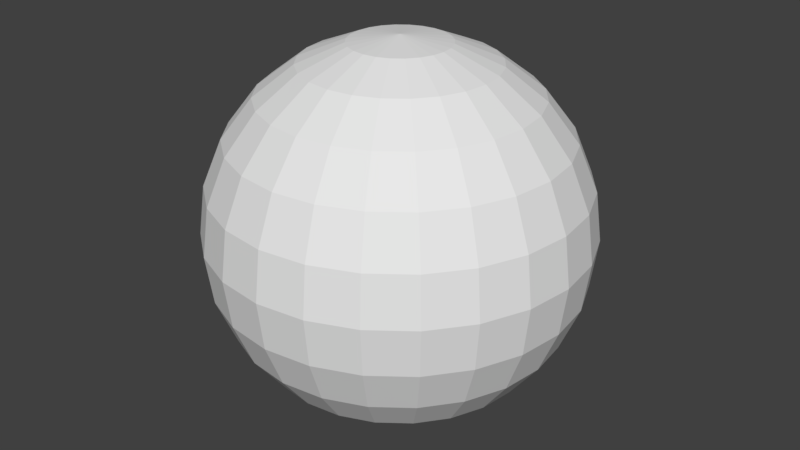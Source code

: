 # Source: DiscoBall.blend  (saved by Blender 2.78.0; exported with 4.5.12 LTS)
import bpy
from mathutils import Matrix  # noqa: F401  (used for matrix-valued properties, if any)

bpy.ops.wm.read_factory_settings(use_empty=True)
scene = bpy.context.scene
scene.name = 'Scene'

# ---- collections
col_collection_1 = bpy.data.collections.new('Collection 1'); scene.collection.children.link(col_collection_1)

# ---- materials (node trees are filled in below, after node groups)
mat_material_001 = bpy.data.materials.new('Material.001')
mat_material_001.alpha_threshold = 0.0
mat_material_001.use_transparent_shadow = False
mat_material_001.roughness = 0.5

# ---- material node trees

# ---- world
world_world = bpy.data.worlds.new('World'); scene.world = world_world
world_world.color = (0.05088, 0.05088, 0.05088)
world_world.use_sun_shadow = False
world_world.sun_shadow_jitter_overblur = 0.0
world_world.cycles.sampling_method = 'MANUAL'

# ---- meshes
me_sphere = bpy.data.meshes.new('Sphere')
me_sphere.from_pydata([(0.06699, 0.25, 0.9659), (0.1294, 0.483, 0.866), (0.183, 0.683, 0.7071), (0.2241, 0.8365, 0.5), (0.25, 0.933, 0.2588), (0.2588, 0.9659, 7.55e-08), (0.25, 0.933, -0.2588), (0.2241, 0.8365, -0.5), (0.183, 0.683, -0.7071), (0.1294, 0.483, -0.866), (0.06699, 0.25, -0.9659), (0.1294, 0.2241, 0.9659), (0.25, 0.433, 0.866), (0.3536, 0.6124, 0.7071), (0.433, 0.75, 0.5), (0.483, 0.8365, 0.2588), (0.5, 0.866, 7.55e-08), (0.483, 0.8365, -0.2588), (0.433, 0.75, -0.5), (0.3536, 0.6124, -0.7071), (0.25, 0.433, -0.866), (0.1294, 0.2241, -0.9659), (-2.754e-07, 1.141e-07, 1.0), (0.183, 0.183, 0.9659), (0.3536, 0.3536, 0.866), (0.5, 0.5, 0.7071), (0.6124, 0.6124, 0.5), (0.683, 0.683, 0.2588), (0.7071, 0.7071, 7.55e-08), (0.683, 0.683, -0.2588), (0.6124, 0.6124, -0.5), (0.5, 0.5, -0.7071), (0.3536, 0.3536, -0.866), (0.183, 0.183, -0.9659), (0.0, 3.894e-07, -1.0), (0.2241, 0.1294, 0.9659), (0.433, 0.25, 0.866), (0.6124, 0.3536, 0.7071), (0.75, 0.433, 0.5), (0.8365, 0.483, 0.2588), (0.866, 0.5, 7.55e-08), (0.8365, 0.483, -0.2588), (0.75, 0.433, -0.5), (0.6124, 0.3536, -0.7071), (0.433, 0.25, -0.866), (0.2241, 0.1294, -0.9659), (0.25, 0.06699, 0.9659), (0.483, 0.1294, 0.866), (0.683, 0.183, 0.7071), (0.8365, 0.2241, 0.5), (0.933, 0.25, 0.2588), (0.9659, 0.2588, 7.55e-08), (0.933, 0.25, -0.2588), (0.8365, 0.2241, -0.5), (0.683, 0.183, -0.7071), (0.483, 0.1294, -0.866), (0.25, 0.06699, -0.9659), (0.2588, 4.007e-07, 0.9659), (0.5, 3.262e-07, 0.866), (0.7071, 3.262e-07, 0.7071), (0.866, 3.411e-07, 0.5), (0.9659, 4.305e-07, 0.2588), (1.0, 3.262e-07, 7.55e-08), (0.9659, 4.156e-07, -0.2588), (0.866, 3.411e-07, -0.5), (0.7071, 4.007e-07, -0.7071), (0.5, 3.932e-07, -0.866), (0.2588, 3.932e-07, -0.9659), (0.25, -0.06699, 0.9659), (0.483, -0.1294, 0.866), (0.683, -0.183, 0.7071), (0.8365, -0.2241, 0.5), (0.933, -0.25, 0.2588), (0.9659, -0.2588, 7.55e-08), (0.933, -0.25, -0.2588), (0.8365, -0.2241, -0.5), (0.683, -0.183, -0.7071), (0.483, -0.1294, -0.866), (0.25, -0.06699, -0.9659), (0.2241, -0.1294, 0.9659), (0.433, -0.25, 0.866), (0.6124, -0.3536, 0.7071), (0.75, -0.433, 0.5), (0.8365, -0.483, 0.2588), (0.866, -0.5, 7.55e-08), (0.8365, -0.483, -0.2588), (0.75, -0.433, -0.5), (0.6124, -0.3536, -0.7071), (0.433, -0.25, -0.866), (0.2241, -0.1294, -0.9659), (0.183, -0.183, 0.9659), (0.3536, -0.3536, 0.866), (0.5, -0.5, 0.7071), (0.6124, -0.6124, 0.5), (0.683, -0.683, 0.2588), (0.7071, -0.7071, 7.55e-08), (0.683, -0.683, -0.2588), (0.6124, -0.6124, -0.5), (0.5, -0.5, -0.7071), (0.3536, -0.3536, -0.866), (0.183, -0.183, -0.9659), (0.1294, -0.2241, 0.9659), (0.25, -0.433, 0.866), (0.3536, -0.6124, 0.7071), (0.433, -0.75, 0.5), (0.483, -0.8365, 0.2588), (0.5, -0.866, 7.55e-08), (0.483, -0.8365, -0.2588), (0.433, -0.75, -0.5), (0.3536, -0.6124, -0.7071), (0.25, -0.433, -0.866), (0.1294, -0.2241, -0.9659), (0.06699, -0.25, 0.9659), (0.1294, -0.483, 0.866), (0.183, -0.683, 0.7071), (0.2241, -0.8365, 0.5), (0.25, -0.933, 0.2588), (0.2588, -0.9659, 7.55e-08), (0.25, -0.933, -0.2588), (0.2241, -0.8365, -0.5), (0.183, -0.683, -0.7071), (0.1294, -0.483, -0.866), (0.06699, -0.25, -0.9659), (1.097e-08, -0.2588, 0.9659), (-7.099e-08, -0.5, 0.866), (-1.455e-07, -0.7071, 0.7071), (-5.608e-08, -0.866, 0.5), (-5.608e-08, -0.9659, 0.2588), (-8.589e-08, -1.0, 7.55e-08), (-5.608e-08, -0.9659, -0.2588), (-5.608e-08, -0.866, -0.5), (-8.589e-08, -0.7071, -0.7071), (-3.373e-08, -0.5, -0.866), (-1.883e-08, -0.2588, -0.9659), (-0.06699, -0.25, 0.9659), (-0.1294, -0.483, 0.866), (-0.183, -0.683, 0.7071), (-0.2241, -0.8365, 0.5), (-0.25, -0.933, 0.2588), (-0.2588, -0.9659, 7.55e-08), (-0.25, -0.933, -0.2588), (-0.2241, -0.8365, -0.5), (-0.183, -0.683, -0.7071), (-0.1294, -0.483, -0.866), (-0.06699, -0.25, -0.9659), (-0.1294, -0.2241, 0.9659), (-0.25, -0.433, 0.866), (-0.3536, -0.6124, 0.7071), (-0.433, -0.75, 0.5), (-0.483, -0.8365, 0.2588), (-0.5, -0.866, 7.55e-08), (-0.483, -0.8365, -0.2588), (-0.433, -0.75, -0.5), (-0.3536, -0.6124, -0.7071), (-0.25, -0.433, -0.866), (-0.1294, -0.2241, -0.9659), (-0.183, -0.183, 0.9659), (-0.3536, -0.3536, 0.866), (-0.5, -0.5, 0.7071), (-0.6124, -0.6124, 0.5), (-0.683, -0.683, 0.2588), (-0.7071, -0.7071, 7.55e-08), (-0.683, -0.683, -0.2588), (-0.6124, -0.6124, -0.5), (-0.5, -0.5, -0.7071), (-0.3536, -0.3536, -0.866), (-0.183, -0.183, -0.9659), (-0.2241, -0.1294, 0.9659), (-0.433, -0.25, 0.866), (-0.6124, -0.3536, 0.7071), (-0.75, -0.433, 0.5), (-0.8365, -0.483, 0.2588), (-0.866, -0.5, 7.55e-08), (-0.8365, -0.483, -0.2588), (-0.75, -0.433, -0.5), (-0.6124, -0.3536, -0.7071), (-0.433, -0.25, -0.866), (-0.2241, -0.1294, -0.9659), (-0.25, -0.06699, 0.9659), (-0.483, -0.1294, 0.866), (-0.683, -0.183, 0.7071), (-0.8365, -0.2241, 0.5), (-0.933, -0.25, 0.2588), (-0.9659, -0.2588, 7.55e-08), (-0.933, -0.25, -0.2588), (-0.8365, -0.2241, -0.5), (-0.683, -0.183, -0.7071), (-0.483, -0.1294, -0.866), (-0.25, -0.06699, -0.9659), (-0.2588, 4.081e-07, 0.9659), (-0.5, 4.678e-07, 0.866), (-0.7071, 4.901e-07, 0.7071), (-0.866, 4.901e-07, 0.5), (-0.9659, 4.007e-07, 0.2588), (-1.0, 3.709e-07, 7.55e-08), (-0.9659, 3.709e-07, -0.2588), (-0.866, 4.901e-07, -0.5), (-0.7071, 4.603e-07, -0.7071), (-0.5, 3.634e-07, -0.866), (-0.2588, 4.156e-07, -0.9659), (-0.25, 0.06699, 0.9659), (-0.483, 0.1294, 0.866), (-0.683, 0.183, 0.7071), (-0.8365, 0.2241, 0.5), (-0.933, 0.25, 0.2588), (-0.9659, 0.2588, 7.55e-08), (-0.933, 0.25, -0.2588), (-0.8365, 0.2241, -0.5), (-0.683, 0.183, -0.7071), (-0.483, 0.1294, -0.866), (-0.25, 0.06699, -0.9659), (-0.2241, 0.1294, 0.9659), (-0.433, 0.25, 0.866), (-0.6124, 0.3536, 0.7071), (-0.75, 0.433, 0.5), (-0.8365, 0.483, 0.2588), (-0.866, 0.5, 7.55e-08), (-0.8365, 0.483, -0.2588), (-0.75, 0.433, -0.5), (-0.6124, 0.3536, -0.7071), (-0.433, 0.25, -0.866), (-0.2241, 0.1294, -0.9659), (-0.183, 0.183, 0.9659), (-0.3536, 0.3536, 0.866), (-0.5, 0.5, 0.7071), (-0.6124, 0.6124, 0.5), (-0.683, 0.683, 0.2588), (-0.7071, 0.7071, 7.55e-08), (-0.683, 0.683, -0.2588), (-0.6124, 0.6124, -0.5), (-0.5, 0.5, -0.7071), (-0.3536, 0.3536, -0.866), (-0.183, 0.183, -0.9659), (-0.1294, 0.2241, 0.9659), (-0.25, 0.433, 0.866), (-0.3536, 0.6124, 0.7071), (-0.433, 0.75, 0.5), (-0.483, 0.8365, 0.2588), (-0.5, 0.866, 7.55e-08), (-0.483, 0.8365, -0.2588), (-0.433, 0.75, -0.5), (-0.3536, 0.6124, -0.7071), (-0.25, 0.433, -0.866), (-0.1294, 0.2241, -0.9659), (-0.06699, 0.25, 0.9659), (-0.1294, 0.483, 0.866), (-0.183, 0.683, 0.7071), (-0.2241, 0.8365, 0.5), (-0.25, 0.933, 0.2588), (-0.2588, 0.9659, 7.55e-08), (-0.25, 0.933, -0.2588), (-0.2241, 0.8365, -0.5), (-0.183, 0.683, -0.7071), (-0.1294, 0.483, -0.866), (-0.06699, 0.25, -0.9659), (1.842e-08, 0.2588, 0.9659), (4.822e-08, 0.5, 0.866), (7.803e-08, 0.7071, 0.7071), (1.842e-08, 0.866, 0.5), (-5.608e-08, 0.9659, 0.2588), (-4.118e-08, 1.0, 7.55e-08), (3.52e-09, 0.9659, -0.2588), (1.842e-08, 0.866, -0.5), (7.803e-08, 0.7071, -0.7071), (-5.608e-08, 0.5, -0.866), (1.842e-08, 0.2588, -0.9659)], [], [(260, 259, 4, 5), (257, 256, 1, 2), (264, 263, 8, 9), (261, 260, 5, 6), (258, 257, 2, 3), (265, 264, 9, 10), (255, 22, 0), (262, 261, 6, 7), (259, 258, 3, 4), (34, 265, 10), (256, 255, 0, 1), (263, 262, 7, 8), (3, 2, 13, 14), (10, 9, 20, 21), (0, 22, 11), (7, 6, 17, 18), (4, 3, 14, 15), (34, 10, 21), (1, 0, 11, 12), (8, 7, 18, 19), (5, 4, 15, 16), (2, 1, 12, 13), (9, 8, 19, 20), (6, 5, 16, 17), (13, 12, 24, 25), (20, 19, 31, 32), (17, 16, 28, 29), (14, 13, 25, 26), (21, 20, 32, 33), (11, 22, 23), (18, 17, 29, 30), (15, 14, 26, 27), (34, 21, 33), (12, 11, 23, 24), (19, 18, 30, 31), (16, 15, 27, 28), (27, 26, 38, 39), (34, 33, 45), (24, 23, 35, 36), (31, 30, 42, 43), (28, 27, 39, 40), (25, 24, 36, 37), (32, 31, 43, 44), (29, 28, 40, 41), (26, 25, 37, 38), (33, 32, 44, 45), (23, 22, 35), (30, 29, 41, 42), (38, 37, 48, 49), (45, 44, 55, 56), (35, 22, 46), (42, 41, 52, 53), (39, 38, 49, 50), (34, 45, 56), (36, 35, 46, 47), (43, 42, 53, 54), (40, 39, 50, 51), (37, 36, 47, 48), (44, 43, 54, 55), (41, 40, 51, 52), (51, 50, 61, 62), (48, 47, 58, 59), (55, 54, 65, 66), (52, 51, 62, 63), (49, 48, 59, 60), (56, 55, 66, 67), (46, 22, 57), (53, 52, 63, 64), (50, 49, 60, 61), (34, 56, 67), (47, 46, 57, 58), (54, 53, 64, 65), (61, 60, 71, 72), (34, 67, 78), (58, 57, 68, 69), (65, 64, 75, 76), (62, 61, 72, 73), (59, 58, 69, 70), (66, 65, 76, 77), (63, 62, 73, 74), (60, 59, 70, 71), (67, 66, 77, 78), (57, 22, 68), (64, 63, 74, 75), (74, 73, 84, 85), (71, 70, 81, 82), (78, 77, 88, 89), (68, 22, 79), (75, 74, 85, 86), (72, 71, 82, 83), (34, 78, 89), (69, 68, 79, 80), (76, 75, 86, 87), (73, 72, 83, 84), (70, 69, 80, 81), (77, 76, 87, 88), (84, 83, 94, 95), (81, 80, 91, 92), (88, 87, 98, 99), (85, 84, 95, 96), (82, 81, 92, 93), (89, 88, 99, 100), (79, 22, 90), (86, 85, 96, 97), (83, 82, 93, 94), (34, 89, 100), (80, 79, 90, 91), (87, 86, 97, 98), (97, 96, 107, 108), (94, 93, 104, 105), (34, 100, 111), (91, 90, 101, 102), (98, 97, 108, 109), (95, 94, 105, 106), (92, 91, 102, 103), (99, 98, 109, 110), (96, 95, 106, 107), (93, 92, 103, 104), (100, 99, 110, 111), (90, 22, 101), (107, 106, 117, 118), (104, 103, 114, 115), (111, 110, 121, 122), (101, 22, 112), (108, 107, 118, 119), (105, 104, 115, 116), (34, 111, 122), (102, 101, 112, 113), (109, 108, 119, 120), (106, 105, 116, 117), (103, 102, 113, 114), (110, 109, 120, 121), (120, 119, 130, 131), (117, 116, 127, 128), (114, 113, 124, 125), (121, 120, 131, 132), (118, 117, 128, 129), (115, 114, 125, 126), (122, 121, 132, 133), (112, 22, 123), (119, 118, 129, 130), (116, 115, 126, 127), (34, 122, 133), (113, 112, 123, 124), (123, 22, 134), (130, 129, 140, 141), (127, 126, 137, 138), (34, 133, 144), (124, 123, 134, 135), (131, 130, 141, 142), (128, 127, 138, 139), (125, 124, 135, 136), (132, 131, 142, 143), (129, 128, 139, 140), (126, 125, 136, 137), (133, 132, 143, 144), (143, 142, 153, 154), (140, 139, 150, 151), (137, 136, 147, 148), (144, 143, 154, 155), (134, 22, 145), (141, 140, 151, 152), (138, 137, 148, 149), (34, 144, 155), (135, 134, 145, 146), (142, 141, 152, 153), (139, 138, 149, 150), (136, 135, 146, 147), (146, 145, 156, 157), (153, 152, 163, 164), (150, 149, 160, 161), (147, 146, 157, 158), (154, 153, 164, 165), (151, 150, 161, 162), (148, 147, 158, 159), (155, 154, 165, 166), (145, 22, 156), (152, 151, 162, 163), (149, 148, 159, 160), (34, 155, 166), (166, 165, 176, 177), (156, 22, 167), (163, 162, 173, 174), (160, 159, 170, 171), (34, 166, 177), (157, 156, 167, 168), (164, 163, 174, 175), (161, 160, 171, 172), (158, 157, 168, 169), (165, 164, 175, 176), (162, 161, 172, 173), (159, 158, 169, 170), (169, 168, 179, 180), (176, 175, 186, 187), (173, 172, 183, 184), (170, 169, 180, 181), (177, 176, 187, 188), (167, 22, 178), (174, 173, 184, 185), (171, 170, 181, 182), (34, 177, 188), (168, 167, 178, 179), (175, 174, 185, 186), (172, 171, 182, 183), (34, 188, 199), (179, 178, 189, 190), (186, 185, 196, 197), (183, 182, 193, 194), (180, 179, 190, 191), (187, 186, 197, 198), (184, 183, 194, 195), (181, 180, 191, 192), (188, 187, 198, 199), (178, 22, 189), (185, 184, 195, 196), (182, 181, 192, 193), (192, 191, 202, 203), (199, 198, 209, 210), (189, 22, 200), (196, 195, 206, 207), (193, 192, 203, 204), (34, 199, 210), (190, 189, 200, 201), (197, 196, 207, 208), (194, 193, 204, 205), (191, 190, 201, 202), (198, 197, 208, 209), (195, 194, 205, 206), (202, 201, 212, 213), (209, 208, 219, 220), (206, 205, 216, 217), (203, 202, 213, 214), (210, 209, 220, 221), (200, 22, 211), (207, 206, 217, 218), (204, 203, 214, 215), (34, 210, 221), (201, 200, 211, 212), (208, 207, 218, 219), (205, 204, 215, 216), (215, 214, 225, 226), (34, 221, 232), (212, 211, 222, 223), (219, 218, 229, 230), (216, 215, 226, 227), (213, 212, 223, 224), (220, 219, 230, 231), (217, 216, 227, 228), (214, 213, 224, 225), (221, 220, 231, 232), (211, 22, 222), (218, 217, 228, 229), (225, 224, 235, 236), (232, 231, 242, 243), (222, 22, 233), (229, 228, 239, 240), (226, 225, 236, 237), (34, 232, 243), (223, 222, 233, 234), (230, 229, 240, 241), (227, 226, 237, 238), (224, 223, 234, 235), (231, 230, 241, 242), (228, 227, 238, 239), (238, 237, 248, 249), (235, 234, 245, 246), (242, 241, 252, 253), (239, 238, 249, 250), (236, 235, 246, 247), (243, 242, 253, 254), (233, 22, 244), (240, 239, 250, 251), (237, 236, 247, 248), (34, 243, 254), (234, 233, 244, 245), (241, 240, 251, 252), (248, 247, 258, 259), (34, 254, 265), (245, 244, 255, 256), (252, 251, 262, 263), (249, 248, 259, 260), (246, 245, 256, 257), (253, 252, 263, 264), (250, 249, 260, 261), (247, 246, 257, 258), (254, 253, 264, 265), (244, 22, 255), (251, 250, 261, 262)])
_uv = me_sphere.uv_layers.new(name='UVMap')
_uv.uv.foreach_set('vector', [0.4578, 0.5, 0.4578, 0.5833, 0.4161, 0.5833, 0.4161, 0.5, 0.4578, 0.75, 0.4578, 0.8333, 0.4161, 0.8333, 0.4161, 0.75, 0.5, 0.1667, 0.5, 0.25, 0.4583, 0.25, 0.4583, 0.1667, 0.4578, 0.4167, 0.4578, 0.5, 0.4161, 0.5, 0.4161, 0.4167, 0.4578, 0.6667, 0.4578, 0.75, 0.4161, 0.75, 0.4161, 0.6667, 0.5, 0.08333, 0.5, 0.1667, 0.4583, 0.1667, 0.4583, 0.08333, 0.09688, 0.9167, 0.4942, 1.0, 0.05521, 0.9167, 0.5, 0.3333, 0.5, 0.4167, 0.4583, 0.4167, 0.4583, 0.3333, 0.4578, 0.5833, 0.4578, 0.6667, 0.4161, 0.6667, 0.4161, 0.5833, 0.4859, 0.0, 0.5, 0.08333, 0.4583, 0.08333, 0.4578, 0.8333, 0.4578, 0.9167, 0.4161, 0.9167, 0.4161, 0.8333, 0.5, 0.25, 0.5, 0.3333, 0.4583, 0.3333, 0.4583, 0.25, 0.4161, 0.6667, 0.4161, 0.75, 0.3745, 0.75, 0.3745, 0.6667, 0.4583, 0.08333, 0.4583, 0.1667, 0.4167, 0.1667, 0.4167, 0.08333, 0.05521, 0.9167, 0.4942, 1.0, 0.01354, 0.9167, 0.4583, 0.3333, 0.4583, 0.4167, 0.4167, 0.4167, 0.4167, 0.3333, 0.4161, 0.5833, 0.4161, 0.6667, 0.3745, 0.6667, 0.3745, 0.5833, 0.4859, 0.0, 0.4583, 0.08333, 0.4167, 0.08333, 0.4161, 0.8333, 0.4161, 0.9167, 0.3745, 0.9167, 0.3745, 0.8333, 0.4583, 0.25, 0.4583, 0.3333, 0.4167, 0.3333, 0.4167, 0.25, 0.4161, 0.5, 0.4161, 0.5833, 0.3745, 0.5833, 0.3745, 0.5, 0.4161, 0.75, 0.4161, 0.8333, 0.3745, 0.8333, 0.3745, 0.75, 0.4583, 0.1667, 0.4583, 0.25, 0.4167, 0.25, 0.4167, 0.1667, 0.4161, 0.4167, 0.4161, 0.5, 0.3745, 0.5, 0.3745, 0.4167, 0.3745, 0.75, 0.3745, 0.8333, 0.3328, 0.8333, 0.3328, 0.75, 0.4167, 0.1667, 0.4167, 0.25, 0.375, 0.25, 0.375, 0.1667, 0.3745, 0.4167, 0.3745, 0.5, 0.3328, 0.5, 0.3328, 0.4167, 0.3745, 0.6667, 0.3745, 0.75, 0.3328, 0.75, 0.3328, 0.6667, 0.4167, 0.08333, 0.4167, 0.1667, 0.375, 0.1667, 0.375, 0.08333, 0.01354, 0.9167, 0.4942, 1.0, 0.9719, 0.9167, 0.4167, 0.3333, 0.4167, 0.4167, 0.375, 0.4167, 0.375, 0.3333, 0.3745, 0.5833, 0.3745, 0.6667, 0.3328, 0.6667, 0.3328, 0.5833, 0.4859, 0.0, 0.4167, 0.08333, 0.375, 0.08333, 0.3745, 0.8333, 0.3745, 0.9167, 0.3328, 0.9167, 0.3328, 0.8333, 0.4167, 0.25, 0.4167, 0.3333, 0.375, 0.3333, 0.375, 0.25, 0.3745, 0.5, 0.3745, 0.5833, 0.3328, 0.5833, 0.3328, 0.5, 0.3328, 0.5833, 0.3328, 0.6667, 0.2911, 0.6667, 0.2911, 0.5833, 0.4859, 0.0, 0.375, 0.08333, 0.3333, 0.08333, 0.3328, 0.8333, 0.3328, 0.9167, 0.2911, 0.9167, 0.2911, 0.8333, 0.375, 0.25, 0.375, 0.3333, 0.3333, 0.3333, 0.3333, 0.25, 0.3328, 0.5, 0.3328, 0.5833, 0.2911, 0.5833, 0.2911, 0.5, 0.3328, 0.75, 0.3328, 0.8333, 0.2911, 0.8333, 0.2911, 0.75, 0.375, 0.1667, 0.375, 0.25, 0.3333, 0.25, 0.3333, 0.1667, 0.3328, 0.4167, 0.3328, 0.5, 0.2911, 0.5, 0.2911, 0.4167, 0.3328, 0.6667, 0.3328, 0.75, 0.2911, 0.75, 0.2911, 0.6667, 0.375, 0.08333, 0.375, 0.1667, 0.3333, 0.1667, 0.3333, 0.08333, 0.9719, 0.9167, 0.4942, 1.0, 0.9302, 0.9167, 0.375, 0.3333, 0.375, 0.4167, 0.3333, 0.4167, 0.3333, 0.3333, 0.2911, 0.6667, 0.2911, 0.75, 0.2495, 0.75, 0.2495, 0.6667, 0.3333, 0.08333, 0.3333, 0.1667, 0.2917, 0.1667, 0.2917, 0.08333, 0.9302, 0.9167, 0.4942, 1.0, 0.8885, 0.9167, 0.3333, 0.3333, 0.3333, 0.4167, 0.2917, 0.4167, 0.2917, 0.3333, 0.2911, 0.5833, 0.2911, 0.6667, 0.2495, 0.6667, 0.2495, 0.5833, 0.4859, 0.0, 0.3333, 0.08333, 0.2917, 0.08333, 0.2911, 0.8333, 0.2911, 0.9167, 0.2495, 0.9167, 0.2495, 0.8333, 0.3333, 0.25, 0.3333, 0.3333, 0.2917, 0.3333, 0.2917, 0.25, 0.2911, 0.5, 0.2911, 0.5833, 0.2495, 0.5833, 0.2495, 0.5, 0.2911, 0.75, 0.2911, 0.8333, 0.2495, 0.8333, 0.2495, 0.75, 0.3333, 0.1667, 0.3333, 0.25, 0.2917, 0.25, 0.2917, 0.1667, 0.2911, 0.4167, 0.2911, 0.5, 0.2495, 0.5, 0.2495, 0.4167, 0.2495, 0.5, 0.2495, 0.5833, 0.2078, 0.5833, 0.2078, 0.5, 0.2495, 0.75, 0.2495, 0.8333, 0.2078, 0.8333, 0.2078, 0.75, 0.2917, 0.1667, 0.2917, 0.25, 0.25, 0.25, 0.25, 0.1667, 0.2495, 0.4167, 0.2495, 0.5, 0.2078, 0.5, 0.2078, 0.4167, 0.2495, 0.6667, 0.2495, 0.75, 0.2078, 0.75, 0.2078, 0.6667, 0.2917, 0.08333, 0.2917, 0.1667, 0.25, 0.1667, 0.25, 0.08333, 0.8885, 0.9167, 0.4942, 1.0, 0.8469, 0.9167, 0.2917, 0.3333, 0.2917, 0.4167, 0.25, 0.4167, 0.25, 0.3333, 0.2495, 0.5833, 0.2495, 0.6667, 0.2078, 0.6667, 0.2078, 0.5833, 0.4859, 0.0, 0.2917, 0.08333, 0.25, 0.08333, 0.2495, 0.8333, 0.2495, 0.9167, 0.2078, 0.9167, 0.2078, 0.8333, 0.2917, 0.25, 0.2917, 0.3333, 0.25, 0.3333, 0.25, 0.25, 0.2078, 0.5833, 0.2078, 0.6667, 0.1661, 0.6667, 0.1661, 0.5833, 0.4859, 0.0, 0.25, 0.08333, 0.2083, 0.08333, 0.2078, 0.8333, 0.2078, 0.9167, 0.1661, 0.9167, 0.1661, 0.8333, 0.25, 0.25, 0.25, 0.3333, 0.2083, 0.3333, 0.2083, 0.25, 0.2078, 0.5, 0.2078, 0.5833, 0.1661, 0.5833, 0.1661, 0.5, 0.2078, 0.75, 0.2078, 0.8333, 0.1661, 0.8333, 0.1661, 0.75, 0.25, 0.1667, 0.25, 0.25, 0.2083, 0.25, 0.2083, 0.1667, 0.2078, 0.4167, 0.2078, 0.5, 0.1661, 0.5, 0.1661, 0.4167, 0.2078, 0.6667, 0.2078, 0.75, 0.1661, 0.75, 0.1661, 0.6667, 0.25, 0.08333, 0.25, 0.1667, 0.2083, 0.1667, 0.2083, 0.08333, 0.8469, 0.9167, 0.4942, 1.0, 0.8052, 0.9167, 0.25, 0.3333, 0.25, 0.4167, 0.2083, 0.4167, 0.2083, 0.3333, 0.1661, 0.4167, 0.1661, 0.5, 0.1245, 0.5, 0.1245, 0.4167, 0.1661, 0.6667, 0.1661, 0.75, 0.1245, 0.75, 0.1245, 0.6667, 0.2083, 0.08333, 0.2083, 0.1667, 0.1667, 0.1667, 0.1667, 0.08333, 0.8052, 0.9167, 0.4942, 1.0, 0.7635, 0.9167, 0.2083, 0.3333, 0.2083, 0.4167, 0.1667, 0.4167, 0.1667, 0.3333, 0.1661, 0.5833, 0.1661, 0.6667, 0.1245, 0.6667, 0.1245, 0.5833, 0.4859, 0.0, 0.2083, 0.08333, 0.1667, 0.08333, 0.1661, 0.8333, 0.1661, 0.9167, 0.1245, 0.9167, 0.1245, 0.8333, 0.2083, 0.25, 0.2083, 0.3333, 0.1667, 0.3333, 0.1667, 0.25, 0.1661, 0.5, 0.1661, 0.5833, 0.1245, 0.5833, 0.1245, 0.5, 0.1661, 0.75, 0.1661, 0.8333, 0.1245, 0.8333, 0.1245, 0.75, 0.2083, 0.1667, 0.2083, 0.25, 0.1667, 0.25, 0.1667, 0.1667, 0.1245, 0.5, 0.1245, 0.5833, 0.08281, 0.5833, 0.08281, 0.5, 0.1245, 0.75, 0.1245, 0.8333, 0.08281, 0.8333, 0.08281, 0.75, 0.1667, 0.1667, 0.1667, 0.25, 0.125, 0.25, 0.125, 0.1667, 0.1245, 0.4167, 0.1245, 0.5, 0.08281, 0.5, 0.08281, 0.4167, 0.1245, 0.6667, 0.1245, 0.75, 0.08281, 0.75, 0.08281, 0.6667, 0.1667, 0.08333, 0.1667, 0.1667, 0.125, 0.1667, 0.125, 0.08333, 0.7635, 0.9167, 0.4942, 1.0, 0.7219, 0.9167, 0.1667, 0.3333, 0.1667, 0.4167, 0.125, 0.4167, 0.125, 0.3333, 0.1245, 0.5833, 0.1245, 0.6667, 0.08281, 0.6667, 0.08281, 0.5833, 0.4859, 0.0, 0.1667, 0.08333, 0.125, 0.08333, 0.1245, 0.8333, 0.1245, 0.9167, 0.08281, 0.9167, 0.08281, 0.8333, 0.1667, 0.25, 0.1667, 0.3333, 0.125, 0.3333, 0.125, 0.25, 0.125, 0.3333, 0.125, 0.4167, 0.08333, 0.4167, 0.08333, 0.3333, 0.08281, 0.5833, 0.08281, 0.6667, 0.04115, 0.6667, 0.04115, 0.5833, 0.4859, 0.0, 0.125, 0.08333, 0.08333, 0.08333, 0.08281, 0.8333, 0.08281, 0.9167, 0.04115, 0.9167, 0.04115, 0.8333, 0.125, 0.25, 0.125, 0.3333, 0.08333, 0.3333, 0.08333, 0.25, 0.08281, 0.5, 0.08281, 0.5833, 0.04115, 0.5833, 0.04115, 0.5, 0.08281, 0.75, 0.08281, 0.8333, 0.04115, 0.8333, 0.04115, 0.75, 0.125, 0.1667, 0.125, 0.25, 0.08333, 0.25, 0.08333, 0.1667, 0.08281, 0.4167, 0.08281, 0.5, 0.04115, 0.5, 0.04115, 0.4167, 0.08281, 0.6667, 0.08281, 0.75, 0.04115, 0.75, 0.04115, 0.6667, 0.125, 0.08333, 0.125, 0.1667, 0.08333, 0.1667, 0.08333, 0.08333, 0.7219, 0.9167, 0.4942, 1.0, 0.6802, 0.9167, 0.04115, 0.4167, 0.04115, 0.5, -0.0005209, 0.5, -0.0005208, 0.4167, 0.04115, 0.6667, 0.04115, 0.75, -0.0005209, 0.75, -0.0005209, 0.6667, 0.08333, 0.08333, 0.08333, 0.1667, 0.04167, 0.1667, 0.04167, 0.08333, 0.6802, 0.9167, 0.4942, 1.0, 0.6385, 0.9167, 0.08333, 0.3333, 0.08333, 0.4167, 0.04167, 0.4167, 0.04167, 0.3333, 0.04115, 0.5833, 0.04115, 0.6667, -0.0005209, 0.6667, -0.0005209, 0.5833, 0.4859, 0.0, 0.08333, 0.08333, 0.04167, 0.08333, 0.04115, 0.8333, 0.04115, 0.9167, -0.0005209, 0.9167, -0.0005209, 0.8333, 0.08333, 0.25, 0.08333, 0.3333, 0.04167, 0.3333, 0.04167, 0.25, 0.04115, 0.5, 0.04115, 0.5833, -0.0005209, 0.5833, -0.0005209, 0.5, 0.04115, 0.75, 0.04115, 0.8333, -0.0005209, 0.8333, -0.0005209, 0.75, 0.08333, 0.1667, 0.08333, 0.25, 0.04167, 0.25, 0.04167, 0.1667, 0.04167, 0.25, 0.04167, 0.3333, 0.0, 0.3333, 0.0, 0.25, 0.9995, 0.5, 0.9995, 0.5833, 0.9578, 0.5833, 0.9578, 0.5, 0.9995, 0.75, 0.9995, 0.8333, 0.9578, 0.8333, 0.9578, 0.75, 0.04167, 0.1667, 0.04167, 0.25, 0.0, 0.25, 0.0, 0.1667, 0.9995, 0.4167, 0.9995, 0.5, 0.9578, 0.5, 0.9578, 0.4167, 0.9995, 0.6667, 0.9995, 0.75, 0.9578, 0.75, 0.9578, 0.6667, 0.04167, 0.08333, 0.04167, 0.1667, 0.0, 0.1667, 2.98e-08, 0.08333, 0.6385, 0.9167, 0.4942, 1.0, 0.5969, 0.9167, 0.04167, 0.3333, 0.04167, 0.4167, 0.0, 0.4167, 0.0, 0.3333, 0.9995, 0.5833, 0.9995, 0.6667, 0.9578, 0.6667, 0.9578, 0.5833, 0.4859, 0.0, 0.04167, 0.08333, 2.98e-08, 0.08333, 0.9995, 0.8333, 0.9995, 0.9167, 0.9578, 0.9167, 0.9578, 0.8333, 0.5969, 0.9167, 0.4942, 1.0, 0.5552, 0.9167, 1.0, 0.3333, 1.0, 0.4167, 0.9583, 0.4167, 0.9583, 0.3333, 0.9578, 0.5833, 0.9578, 0.6667, 0.9161, 0.6667, 0.9161, 0.5833, 0.4859, 0.0, 1.0, 0.08333, 0.9583, 0.08333, 0.9578, 0.8333, 0.9578, 0.9167, 0.9161, 0.9167, 0.9161, 0.8333, 1.0, 0.25, 1.0, 0.3333, 0.9583, 0.3333, 0.9583, 0.25, 0.9578, 0.5, 0.9578, 0.5833, 0.9161, 0.5833, 0.9161, 0.5, 0.9578, 0.75, 0.9578, 0.8333, 0.9161, 0.8333, 0.9161, 0.75, 1.0, 0.1667, 1.0, 0.25, 0.9583, 0.25, 0.9583, 0.1667, 0.9578, 0.4167, 0.9578, 0.5, 0.9161, 0.5, 0.9161, 0.4167, 0.9578, 0.6667, 0.9578, 0.75, 0.9161, 0.75, 0.9161, 0.6667, 1.0, 0.08333, 1.0, 0.1667, 0.9583, 0.1667, 0.9583, 0.08333, 0.9583, 0.1667, 0.9583, 0.25, 0.9167, 0.25, 0.9167, 0.1667, 0.9161, 0.4167, 0.9161, 0.5, 0.8745, 0.5, 0.8745, 0.4167, 0.9161, 0.6667, 0.9161, 0.75, 0.8745, 0.75, 0.8745, 0.6667, 0.9583, 0.08333, 0.9583, 0.1667, 0.9167, 0.1667, 0.9167, 0.08333, 0.5552, 0.9167, 0.4942, 1.0, 0.5135, 0.9167, 0.9583, 0.3333, 0.9583, 0.4167, 0.9167, 0.4167, 0.9167, 0.3333, 0.9161, 0.5833, 0.9161, 0.6667, 0.8745, 0.6667, 0.8745, 0.5833, 0.4859, 0.0, 0.9583, 0.08333, 0.9167, 0.08333, 0.9161, 0.8333, 0.9161, 0.9167, 0.8745, 0.9167, 0.8745, 0.8333, 0.9583, 0.25, 0.9583, 0.3333, 0.9167, 0.3333, 0.9167, 0.25, 0.9161, 0.5, 0.9161, 0.5833, 0.8745, 0.5833, 0.8745, 0.5, 0.9161, 0.75, 0.9161, 0.8333, 0.8745, 0.8333, 0.8745, 0.75, 0.8745, 0.8333, 0.8745, 0.9167, 0.8328, 0.9167, 0.8328, 0.8333, 0.9167, 0.25, 0.9167, 0.3333, 0.875, 0.3333, 0.875, 0.25, 0.8745, 0.5, 0.8745, 0.5833, 0.8328, 0.5833, 0.8328, 0.5, 0.8745, 0.75, 0.8745, 0.8333, 0.8328, 0.8333, 0.8328, 0.75, 0.9167, 0.1667, 0.9167, 0.25, 0.875, 0.25, 0.875, 0.1667, 0.8745, 0.4167, 0.8745, 0.5, 0.8328, 0.5, 0.8328, 0.4167, 0.8745, 0.6667, 0.8745, 0.75, 0.8328, 0.75, 0.8328, 0.6667, 0.9167, 0.08333, 0.9167, 0.1667, 0.875, 0.1667, 0.875, 0.08333, 0.5135, 0.9167, 0.4942, 1.0, 0.4719, 0.9167, 0.9167, 0.3333, 0.9167, 0.4167, 0.875, 0.4167, 0.875, 0.3333, 0.8745, 0.5833, 0.8745, 0.6667, 0.8328, 0.6667, 0.8328, 0.5833, 0.4859, 0.0, 0.9167, 0.08333, 0.875, 0.08333, 0.875, 0.08333, 0.875, 0.1667, 0.8333, 0.1667, 0.8333, 0.08333, 0.4719, 0.9167, 0.4942, 1.0, 0.4302, 0.9167, 0.875, 0.3333, 0.875, 0.4167, 0.8333, 0.4167, 0.8333, 0.3333, 0.8328, 0.5833, 0.8328, 0.6667, 0.7911, 0.6667, 0.7911, 0.5833, 0.4859, 0.0, 0.875, 0.08333, 0.8333, 0.08333, 0.8328, 0.8333, 0.8328, 0.9167, 0.7911, 0.9167, 0.7911, 0.8333, 0.875, 0.25, 0.875, 0.3333, 0.8333, 0.3333, 0.8333, 0.25, 0.8328, 0.5, 0.8328, 0.5833, 0.7911, 0.5833, 0.7911, 0.5, 0.8328, 0.75, 0.8328, 0.8333, 0.7911, 0.8333, 0.7911, 0.75, 0.875, 0.1667, 0.875, 0.25, 0.8333, 0.25, 0.8333, 0.1667, 0.8328, 0.4167, 0.8328, 0.5, 0.7911, 0.5, 0.7911, 0.4167, 0.8328, 0.6667, 0.8328, 0.75, 0.7911, 0.75, 0.7911, 0.6667, 0.7911, 0.75, 0.7911, 0.8333, 0.7495, 0.8333, 0.7495, 0.75, 0.8333, 0.1667, 0.8333, 0.25, 0.7917, 0.25, 0.7917, 0.1667, 0.7911, 0.4167, 0.7911, 0.5, 0.7495, 0.5, 0.7495, 0.4167, 0.7911, 0.6667, 0.7911, 0.75, 0.7495, 0.75, 0.7495, 0.6667, 0.8333, 0.08333, 0.8333, 0.1667, 0.7917, 0.1667, 0.7917, 0.08333, 0.4302, 0.9167, 0.4942, 1.0, 0.3885, 0.9167, 0.8333, 0.3333, 0.8333, 0.4167, 0.7917, 0.4167, 0.7917, 0.3333, 0.7911, 0.5833, 0.7911, 0.6667, 0.7495, 0.6667, 0.7495, 0.5833, 0.4859, 0.0, 0.8333, 0.08333, 0.7917, 0.08333, 0.7911, 0.8333, 0.7911, 0.9167, 0.7495, 0.9167, 0.7495, 0.8333, 0.8333, 0.25, 0.8333, 0.3333, 0.7917, 0.3333, 0.7917, 0.25, 0.7911, 0.5, 0.7911, 0.5833, 0.7495, 0.5833, 0.7495, 0.5, 0.4859, 0.0, 0.7917, 0.08333, 0.75, 0.08333, 0.7495, 0.8333, 0.7495, 0.9167, 0.7078, 0.9167, 0.7078, 0.8333, 0.7917, 0.25, 0.7917, 0.3333, 0.75, 0.3333, 0.75, 0.25, 0.7495, 0.5, 0.7495, 0.5833, 0.7078, 0.5833, 0.7078, 0.5, 0.7495, 0.75, 0.7495, 0.8333, 0.7078, 0.8333, 0.7078, 0.75, 0.7917, 0.1667, 0.7917, 0.25, 0.75, 0.25, 0.75, 0.1667, 0.7495, 0.4167, 0.7495, 0.5, 0.7078, 0.5, 0.7078, 0.4167, 0.7495, 0.6667, 0.7495, 0.75, 0.7078, 0.75, 0.7078, 0.6667, 0.7917, 0.08333, 0.7917, 0.1667, 0.75, 0.1667, 0.75, 0.08333, 0.3885, 0.9167, 0.4942, 1.0, 0.3469, 0.9167, 0.7917, 0.3333, 0.7917, 0.4167, 0.75, 0.4167, 0.75, 0.3333, 0.7495, 0.5833, 0.7495, 0.6667, 0.7078, 0.6667, 0.7078, 0.5833, 0.7078, 0.6667, 0.7078, 0.75, 0.6661, 0.75, 0.6661, 0.6667, 0.75, 0.08333, 0.75, 0.1667, 0.7083, 0.1667, 0.7083, 0.08333, 0.3469, 0.9167, 0.4942, 1.0, 0.3052, 0.9167, 0.75, 0.3333, 0.75, 0.4167, 0.7083, 0.4167, 0.7083, 0.3333, 0.7078, 0.5833, 0.7078, 0.6667, 0.6661, 0.6667, 0.6661, 0.5833, 0.4859, 0.0, 0.75, 0.08333, 0.7083, 0.08333, 0.7078, 0.8333, 0.7078, 0.9167, 0.6661, 0.9167, 0.6661, 0.8333, 0.75, 0.25, 0.75, 0.3333, 0.7083, 0.3333, 0.7083, 0.25, 0.7078, 0.5, 0.7078, 0.5833, 0.6661, 0.5833, 0.6661, 0.5, 0.7078, 0.75, 0.7078, 0.8333, 0.6661, 0.8333, 0.6661, 0.75, 0.75, 0.1667, 0.75, 0.25, 0.7083, 0.25, 0.7083, 0.1667, 0.7078, 0.4167, 0.7078, 0.5, 0.6661, 0.5, 0.6661, 0.4167, 0.6661, 0.75, 0.6661, 0.8333, 0.6245, 0.8333, 0.6245, 0.75, 0.7083, 0.1667, 0.7083, 0.25, 0.6667, 0.25, 0.6667, 0.1667, 0.6661, 0.4167, 0.6661, 0.5, 0.6245, 0.5, 0.6245, 0.4167, 0.6661, 0.6667, 0.6661, 0.75, 0.6245, 0.75, 0.6245, 0.6667, 0.7083, 0.08333, 0.7083, 0.1667, 0.6667, 0.1667, 0.6667, 0.08333, 0.3052, 0.9167, 0.4942, 1.0, 0.2635, 0.9167, 0.7083, 0.3333, 0.7083, 0.4167, 0.6667, 0.4167, 0.6667, 0.3333, 0.6661, 0.5833, 0.6661, 0.6667, 0.6245, 0.6667, 0.6245, 0.5833, 0.4859, 0.0, 0.7083, 0.08333, 0.6667, 0.08333, 0.6661, 0.8333, 0.6661, 0.9167, 0.6245, 0.9167, 0.6245, 0.8333, 0.7083, 0.25, 0.7083, 0.3333, 0.6667, 0.3333, 0.6667, 0.25, 0.6661, 0.5, 0.6661, 0.5833, 0.6245, 0.5833, 0.6245, 0.5, 0.6245, 0.5833, 0.6245, 0.6667, 0.5828, 0.6667, 0.5828, 0.5833, 0.4859, 0.0, 0.6667, 0.08333, 0.625, 0.08333, 0.6245, 0.8333, 0.6245, 0.9167, 0.5828, 0.9167, 0.5828, 0.8333, 0.6667, 0.25, 0.6667, 0.3333, 0.625, 0.3333, 0.625, 0.25, 0.6245, 0.5, 0.6245, 0.5833, 0.5828, 0.5833, 0.5828, 0.5, 0.6245, 0.75, 0.6245, 0.8333, 0.5828, 0.8333, 0.5828, 0.75, 0.6667, 0.1667, 0.6667, 0.25, 0.625, 0.25, 0.625, 0.1667, 0.6245, 0.4167, 0.6245, 0.5, 0.5828, 0.5, 0.5828, 0.4167, 0.6245, 0.6667, 0.6245, 0.75, 0.5828, 0.75, 0.5828, 0.6667, 0.6667, 0.08333, 0.6667, 0.1667, 0.625, 0.1667, 0.625, 0.08333, 0.2635, 0.9167, 0.4942, 1.0, 0.2219, 0.9167, 0.6667, 0.3333, 0.6667, 0.4167, 0.625, 0.4167, 0.625, 0.3333, 0.5828, 0.6667, 0.5828, 0.75, 0.5411, 0.75, 0.5411, 0.6667, 0.625, 0.08333, 0.625, 0.1667, 0.5833, 0.1667, 0.5833, 0.08333, 0.2219, 0.9167, 0.4942, 1.0, 0.1802, 0.9167, 0.625, 0.3333, 0.625, 0.4167, 0.5833, 0.4167, 0.5833, 0.3333, 0.5828, 0.5833, 0.5828, 0.6667, 0.5411, 0.6667, 0.5411, 0.5833, 0.4859, 0.0, 0.625, 0.08333, 0.5833, 0.08333, 0.5828, 0.8333, 0.5828, 0.9167, 0.5411, 0.9167, 0.5411, 0.8333, 0.625, 0.25, 0.625, 0.3333, 0.5833, 0.3333, 0.5833, 0.25, 0.5828, 0.5, 0.5828, 0.5833, 0.5411, 0.5833, 0.5411, 0.5, 0.5828, 0.75, 0.5828, 0.8333, 0.5411, 0.8333, 0.5411, 0.75, 0.625, 0.1667, 0.625, 0.25, 0.5833, 0.25, 0.5833, 0.1667, 0.5828, 0.4167, 0.5828, 0.5, 0.5411, 0.5, 0.5411, 0.4167, 0.5411, 0.5, 0.5411, 0.5833, 0.4995, 0.5833, 0.4995, 0.5, 0.5411, 0.75, 0.5411, 0.8333, 0.4995, 0.8333, 0.4995, 0.75, 0.5833, 0.1667, 0.5833, 0.25, 0.5417, 0.25, 0.5417, 0.1667, 0.5411, 0.4167, 0.5411, 0.5, 0.4995, 0.5, 0.4995, 0.4167, 0.5411, 0.6667, 0.5411, 0.75, 0.4995, 0.75, 0.4995, 0.6667, 0.5833, 0.08333, 0.5833, 0.1667, 0.5417, 0.1667, 0.5417, 0.08333, 0.1802, 0.9167, 0.4942, 1.0, 0.1385, 0.9167, 0.5833, 0.3333, 0.5833, 0.4167, 0.5417, 0.4167, 0.5417, 0.3333, 0.5411, 0.5833, 0.5411, 0.6667, 0.4995, 0.6667, 0.4995, 0.5833, 0.4859, 0.0, 0.5833, 0.08333, 0.5417, 0.08333, 0.5411, 0.8333, 0.5411, 0.9167, 0.4995, 0.9167, 0.4995, 0.8333, 0.5833, 0.25, 0.5833, 0.3333, 0.5417, 0.3333, 0.5417, 0.25, 0.4995, 0.5833, 0.4995, 0.6667, 0.4578, 0.6667, 0.4578, 0.5833, 0.4859, 0.0, 0.5417, 0.08333, 0.5, 0.08333, 0.4995, 0.8333, 0.4995, 0.9167, 0.4578, 0.9167, 0.4578, 0.8333, 0.5417, 0.25, 0.5417, 0.3333, 0.5, 0.3333, 0.5, 0.25, 0.4995, 0.5, 0.4995, 0.5833, 0.4578, 0.5833, 0.4578, 0.5, 0.4995, 0.75, 0.4995, 0.8333, 0.4578, 0.8333, 0.4578, 0.75, 0.5417, 0.1667, 0.5417, 0.25, 0.5, 0.25, 0.5, 0.1667, 0.4995, 0.4167, 0.4995, 0.5, 0.4578, 0.5, 0.4578, 0.4167, 0.4995, 0.6667, 0.4995, 0.75, 0.4578, 0.75, 0.4578, 0.6667, 0.5417, 0.08333, 0.5417, 0.1667, 0.5, 0.1667, 0.5, 0.08333, 0.1385, 0.9167, 0.4942, 1.0, 0.09688, 0.9167, 0.5417, 0.3333, 0.5417, 0.4167, 0.5, 0.4167, 0.5, 0.3333])
me_sphere.materials.append(mat_material_001)
me_sphere.use_remesh_preserve_volume = False
me_sphere.use_remesh_preserve_attributes = False
me_sphere.use_mirror_vertex_groups = False
me_sphere.update()

# ---- objects
ob_discoball = bpy.data.objects.new('DiscoBall', me_sphere)

# ---- transforms, parenting, visibility, modifiers, constraints
ob_discoball.location = (0.0, 0.0, 0.0)
ob_discoball.lineart.crease_threshold = 0.0

# ---- collection membership
col_collection_1.objects.link(ob_discoball)

# ---- scene / render settings (as saved in the file)
scene.frame_start = 1; scene.frame_end = 250; scene.frame_set(1)
scene.render.engine = 'BLENDER_EEVEE_NEXT'
scene.render.resolution_percentage = 50
scene.render.dither_intensity = 0.0
scene.cycles.use_denoising = False
scene.cycles.samples = 128
scene.cycles.sampling_pattern = 'TABULATED_SOBOL'
scene.cycles.light_sampling_threshold = 0.0
scene.cycles.use_adaptive_sampling = False
scene.cycles.use_light_tree = False
scene.cycles.blur_glossy = 0.0
scene.cycles.sample_clamp_indirect = 0.0
scene.view_settings.view_transform = 'Standard'
bpy.context.view_layer.update()

# ---- added for rendering (the .blend has no active camera and no usable light): camera, sun
cam_auto = bpy.data.cameras.new('AutoCamera')
cam_auto.lens = 50.0
cam_auto.sensor_width = 36.0
cam_auto.clip_end = 1000.0
ob_auto_camera = bpy.data.objects.new('AutoCamera', cam_auto)
scene.collection.objects.link(ob_auto_camera)
ob_auto_camera.location = (3.20507, -3.84608, 2.56406)
ob_auto_camera.rotation_euler = (1.09748, -7.21219e-08, 0.694738)
scene.camera = ob_auto_camera
light_auto_sun = bpy.data.lights.new('AutoSun', 'SUN')
light_auto_sun.energy = 3.0
light_auto_sun.angle = 0.0523599
ob_auto_sun = bpy.data.objects.new('AutoSun', light_auto_sun)
scene.collection.objects.link(ob_auto_sun)
ob_auto_sun.rotation_euler = (0.872665, 0.174533, 0.523599)
bpy.context.view_layer.update()
